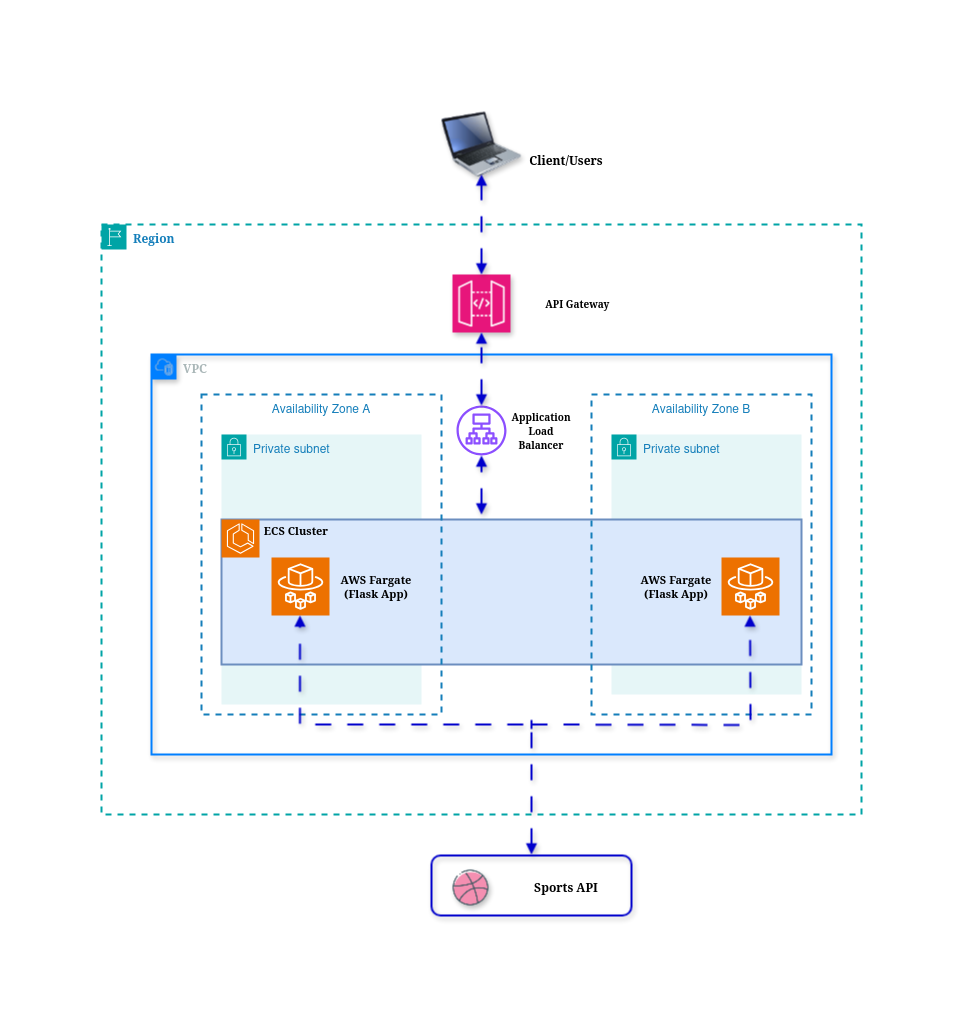

The diagram above was exported from draw.io. Its source (the exported page's mxGraphModel, read from the mxfile embedded in the PNG):
<mxGraphModel dx="1124" dy="518" grid="0" gridSize="10" guides="1" tooltips="1" connect="1" arrows="1" fold="1" page="1" pageScale="1" pageWidth="1100" pageHeight="850" math="0" shadow="0">
  <root>
    <mxCell id="0" />
    <mxCell id="1" parent="0" />
    <mxCell id="cbnswfYmDi7r6maEXULm-15" value="&lt;b&gt;&lt;font face=&quot;Comic Sans MS&quot;&gt;Region&lt;/font&gt;&lt;/b&gt;" style="points=[[0,0],[0.25,0],[0.5,0],[0.75,0],[1,0],[1,0.25],[1,0.5],[1,0.75],[1,1],[0.75,1],[0.5,1],[0.25,1],[0,1],[0,0.75],[0,0.5],[0,0.25]];outlineConnect=0;gradientColor=none;html=1;whiteSpace=wrap;fontSize=12;fontStyle=0;container=1;pointerEvents=0;collapsible=0;recursiveResize=0;shape=mxgraph.aws4.group;grIcon=mxgraph.aws4.group_region;strokeColor=#00A4A6;fillColor=none;verticalAlign=top;align=left;spacingLeft=30;fontColor=#147EBA;dashed=1;strokeWidth=2;" vertex="1" parent="1">
      <mxGeometry x="110" y="130" width="760" height="590" as="geometry" />
    </mxCell>
    <mxCell id="cbnswfYmDi7r6maEXULm-16" value="&lt;font face=&quot;Comic Sans MS&quot;&gt;&lt;b&gt;VPC&lt;/b&gt;&lt;/font&gt;" style="points=[[0,0],[0.25,0],[0.5,0],[0.75,0],[1,0],[1,0.25],[1,0.5],[1,0.75],[1,1],[0.75,1],[0.5,1],[0.25,1],[0,1],[0,0.75],[0,0.5],[0,0.25]];outlineConnect=0;gradientColor=none;html=1;whiteSpace=wrap;fontSize=12;fontStyle=0;container=1;pointerEvents=0;collapsible=0;recursiveResize=0;shape=mxgraph.aws4.group;grIcon=mxgraph.aws4.group_vpc2;strokeColor=#007FFF;fillColor=none;verticalAlign=top;align=left;spacingLeft=30;fontColor=#AAB7B8;strokeWidth=2;shadow=1;" vertex="1" parent="cbnswfYmDi7r6maEXULm-15">
      <mxGeometry x="50" y="130" width="680" height="400" as="geometry" />
    </mxCell>
    <mxCell id="cbnswfYmDi7r6maEXULm-46" value="Private subnet" style="points=[[0,0],[0.25,0],[0.5,0],[0.75,0],[1,0],[1,0.25],[1,0.5],[1,0.75],[1,1],[0.75,1],[0.5,1],[0.25,1],[0,1],[0,0.75],[0,0.5],[0,0.25]];outlineConnect=0;gradientColor=none;html=1;whiteSpace=wrap;fontSize=12;fontStyle=0;container=1;pointerEvents=0;collapsible=0;recursiveResize=0;shape=mxgraph.aws4.group;grIcon=mxgraph.aws4.group_security_group;grStroke=0;strokeColor=#00A4A6;fillColor=#E6F6F7;verticalAlign=top;align=left;spacingLeft=30;fontColor=#147EBA;dashed=0;" vertex="1" parent="cbnswfYmDi7r6maEXULm-16">
      <mxGeometry x="460" y="80" width="190" height="260" as="geometry" />
    </mxCell>
    <mxCell id="cbnswfYmDi7r6maEXULm-20" value="Private subnet" style="points=[[0,0],[0.25,0],[0.5,0],[0.75,0],[1,0],[1,0.25],[1,0.5],[1,0.75],[1,1],[0.75,1],[0.5,1],[0.25,1],[0,1],[0,0.75],[0,0.5],[0,0.25]];outlineConnect=0;gradientColor=none;html=1;whiteSpace=wrap;fontSize=12;fontStyle=0;container=1;pointerEvents=0;collapsible=0;recursiveResize=0;shape=mxgraph.aws4.group;grIcon=mxgraph.aws4.group_security_group;grStroke=0;strokeColor=#00A4A6;fillColor=#E6F6F7;verticalAlign=top;align=left;spacingLeft=30;fontColor=#147EBA;dashed=0;" vertex="1" parent="cbnswfYmDi7r6maEXULm-16">
      <mxGeometry x="70" y="80" width="200" height="270" as="geometry" />
    </mxCell>
    <mxCell id="cbnswfYmDi7r6maEXULm-27" value="" style="rounded=0;whiteSpace=wrap;html=1;fillColor=#dae8fc;strokeWidth=2;strokeColor=#6c8ebf;" vertex="1" parent="cbnswfYmDi7r6maEXULm-16">
      <mxGeometry x="70" y="165" width="580" height="145" as="geometry" />
    </mxCell>
    <mxCell id="cbnswfYmDi7r6maEXULm-17" value="Availability Zone A" style="fillColor=none;strokeColor=#147EBA;verticalAlign=top;fontStyle=0;fontColor=#147EBA;whiteSpace=wrap;html=1;strokeWidth=2;dashed=1;" vertex="1" parent="cbnswfYmDi7r6maEXULm-16">
      <mxGeometry x="50" y="40" width="240" height="320" as="geometry" />
    </mxCell>
    <mxCell id="cbnswfYmDi7r6maEXULm-29" value="" style="sketch=0;points=[[0,0,0],[0.25,0,0],[0.5,0,0],[0.75,0,0],[1,0,0],[0,1,0],[0.25,1,0],[0.5,1,0],[0.75,1,0],[1,1,0],[0,0.25,0],[0,0.5,0],[0,0.75,0],[1,0.25,0],[1,0.5,0],[1,0.75,0]];outlineConnect=0;fontColor=#232F3E;fillColor=#ED7100;strokeColor=#ffffff;dashed=0;verticalLabelPosition=bottom;verticalAlign=top;align=center;html=1;fontSize=12;fontStyle=0;aspect=fixed;shape=mxgraph.aws4.resourceIcon;resIcon=mxgraph.aws4.fargate;" vertex="1" parent="cbnswfYmDi7r6maEXULm-16">
      <mxGeometry x="120" y="203" width="58" height="58" as="geometry" />
    </mxCell>
    <mxCell id="cbnswfYmDi7r6maEXULm-53" value="&lt;br&gt;&lt;div&gt;&lt;font style=&quot;font-size: 10px;&quot;&gt;&lt;b&gt;&lt;font face=&quot;Comic Sans MS&quot;&gt;Application Load Balancer&lt;/font&gt;&lt;/b&gt;&lt;/font&gt;&lt;/div&gt;&lt;div&gt;&lt;font style=&quot;font-size: 10px;&quot;&gt;&lt;b&gt;&lt;font face=&quot;Comic Sans MS&quot;&gt;&lt;br&gt;&lt;/font&gt;&lt;/b&gt;&lt;/font&gt;&lt;/div&gt;" style="text;html=1;align=center;verticalAlign=middle;whiteSpace=wrap;rounded=0;" vertex="1" parent="cbnswfYmDi7r6maEXULm-16">
      <mxGeometry x="380" y="30" width="20" height="92" as="geometry" />
    </mxCell>
    <mxCell id="cbnswfYmDi7r6maEXULm-44" value="" style="sketch=0;outlineConnect=0;fontColor=#232F3E;gradientColor=none;fillColor=#8C4FFF;strokeColor=none;dashed=0;verticalLabelPosition=bottom;verticalAlign=top;align=center;html=1;fontSize=12;fontStyle=0;aspect=fixed;pointerEvents=1;shape=mxgraph.aws4.application_load_balancer;" vertex="1" parent="cbnswfYmDi7r6maEXULm-16">
      <mxGeometry x="305" y="51" width="50" height="50" as="geometry" />
    </mxCell>
    <mxCell id="cbnswfYmDi7r6maEXULm-28" value="" style="sketch=0;points=[[0,0,0],[0.25,0,0],[0.5,0,0],[0.75,0,0],[1,0,0],[0,1,0],[0.25,1,0],[0.5,1,0],[0.75,1,0],[1,1,0],[0,0.25,0],[0,0.5,0],[0,0.75,0],[1,0.25,0],[1,0.5,0],[1,0.75,0]];outlineConnect=0;fontColor=#232F3E;fillColor=#ED7100;strokeColor=#ffffff;dashed=0;verticalLabelPosition=bottom;verticalAlign=top;align=center;html=1;fontSize=12;fontStyle=0;aspect=fixed;shape=mxgraph.aws4.resourceIcon;resIcon=mxgraph.aws4.ecs;" vertex="1" parent="cbnswfYmDi7r6maEXULm-16">
      <mxGeometry x="70" y="165" width="38" height="38" as="geometry" />
    </mxCell>
    <mxCell id="cbnswfYmDi7r6maEXULm-38" value="&lt;font style=&quot;font-size: 11px;&quot;&gt;&lt;b&gt;&lt;font face=&quot;Comic Sans MS&quot;&gt;ECS Cluster&lt;br&gt;&lt;/font&gt;&lt;/b&gt;&lt;/font&gt;" style="text;html=1;align=center;verticalAlign=middle;whiteSpace=wrap;rounded=0;" vertex="1" parent="cbnswfYmDi7r6maEXULm-16">
      <mxGeometry x="100" y="170" width="90" height="12" as="geometry" />
    </mxCell>
    <mxCell id="cbnswfYmDi7r6maEXULm-39" value="&lt;font style=&quot;font-size: 11px;&quot;&gt;&lt;b&gt;&lt;font face=&quot;Comic Sans MS&quot;&gt;AWS Fargate (Flask App)&lt;br&gt;&lt;/font&gt;&lt;/b&gt;&lt;/font&gt;" style="text;html=1;align=center;verticalAlign=middle;whiteSpace=wrap;rounded=0;" vertex="1" parent="cbnswfYmDi7r6maEXULm-16">
      <mxGeometry x="180" y="217" width="90" height="30" as="geometry" />
    </mxCell>
    <mxCell id="cbnswfYmDi7r6maEXULm-111" value="" style="sketch=0;points=[[0,0,0],[0.25,0,0],[0.5,0,0],[0.75,0,0],[1,0,0],[0,1,0],[0.25,1,0],[0.5,1,0],[0.75,1,0],[1,1,0],[0,0.25,0],[0,0.5,0],[0,0.75,0],[1,0.25,0],[1,0.5,0],[1,0.75,0]];outlineConnect=0;fontColor=#232F3E;fillColor=#ED7100;strokeColor=#ffffff;dashed=0;verticalLabelPosition=bottom;verticalAlign=top;align=center;html=1;fontSize=12;fontStyle=0;aspect=fixed;shape=mxgraph.aws4.resourceIcon;resIcon=mxgraph.aws4.fargate;" vertex="1" parent="cbnswfYmDi7r6maEXULm-16">
      <mxGeometry x="570" y="203" width="58" height="58" as="geometry" />
    </mxCell>
    <mxCell id="cbnswfYmDi7r6maEXULm-112" value="&lt;font style=&quot;font-size: 11px;&quot;&gt;&lt;b&gt;&lt;font face=&quot;Comic Sans MS&quot;&gt;AWS Fargate (Flask App)&lt;br&gt;&lt;/font&gt;&lt;/b&gt;&lt;/font&gt;" style="text;html=1;align=center;verticalAlign=middle;whiteSpace=wrap;rounded=0;" vertex="1" parent="cbnswfYmDi7r6maEXULm-16">
      <mxGeometry x="480" y="217" width="90" height="30" as="geometry" />
    </mxCell>
    <mxCell id="cbnswfYmDi7r6maEXULm-113" value="" style="endArrow=block;startArrow=block;html=1;rounded=0;fontFamily=Helvetica;fontSize=12;fontColor=#AAB7B8;fontStyle=0;flowAnimation=1;startFill=1;dashed=1;dashPattern=8 8;strokeColor=#0000CC;shadow=1;strokeWidth=2;endFill=1;" edge="1" parent="cbnswfYmDi7r6maEXULm-16" target="cbnswfYmDi7r6maEXULm-44">
      <mxGeometry width="50" height="50" relative="1" as="geometry">
        <mxPoint x="330" y="160" as="sourcePoint" />
        <mxPoint x="330" y="120" as="targetPoint" />
      </mxGeometry>
    </mxCell>
    <mxCell id="cbnswfYmDi7r6maEXULm-45" value="Availability Zone B" style="fillColor=none;strokeColor=#147EBA;verticalAlign=top;fontStyle=0;fontColor=#147EBA;whiteSpace=wrap;html=1;strokeWidth=2;dashed=1;" vertex="1" parent="cbnswfYmDi7r6maEXULm-16">
      <mxGeometry x="440" y="40" width="220" height="320" as="geometry" />
    </mxCell>
    <mxCell id="cbnswfYmDi7r6maEXULm-115" value="" style="endArrow=block;startArrow=block;html=1;rounded=0;fontFamily=Helvetica;fontSize=12;fontColor=#AAB7B8;fontStyle=0;flowAnimation=1;startFill=1;dashed=1;dashPattern=8 8;strokeColor=#0000CC;shadow=1;strokeWidth=2;endFill=1;edgeStyle=orthogonalEdgeStyle;" edge="1" parent="cbnswfYmDi7r6maEXULm-16">
      <mxGeometry width="50" height="50" relative="1" as="geometry">
        <mxPoint x="380" y="500" as="sourcePoint" />
        <mxPoint x="148.5" y="261" as="targetPoint" />
        <Array as="points">
          <mxPoint x="380" y="370" />
          <mxPoint x="149" y="370" />
        </Array>
      </mxGeometry>
    </mxCell>
    <mxCell id="cbnswfYmDi7r6maEXULm-116" value="" style="endArrow=block;startArrow=baseDash;html=1;rounded=0;fontFamily=Helvetica;fontSize=12;fontColor=#AAB7B8;fontStyle=0;flowAnimation=1;startFill=0;dashed=1;dashPattern=8 8;strokeColor=#0000CC;shadow=1;strokeWidth=2;endFill=1;edgeStyle=orthogonalEdgeStyle;" edge="1" parent="cbnswfYmDi7r6maEXULm-16">
      <mxGeometry width="50" height="50" relative="1" as="geometry">
        <mxPoint x="380" y="370" as="sourcePoint" />
        <mxPoint x="598.5" y="261" as="targetPoint" />
      </mxGeometry>
    </mxCell>
    <mxCell id="cbnswfYmDi7r6maEXULm-49" value="" style="sketch=0;points=[[0,0,0],[0.25,0,0],[0.5,0,0],[0.75,0,0],[1,0,0],[0,1,0],[0.25,1,0],[0.5,1,0],[0.75,1,0],[1,1,0],[0,0.25,0],[0,0.5,0],[0,0.75,0],[1,0.25,0],[1,0.5,0],[1,0.75,0]];outlineConnect=0;fontColor=#232F3E;fillColor=#E7157B;strokeColor=#ffffff;dashed=0;verticalLabelPosition=bottom;verticalAlign=top;align=center;html=1;fontSize=12;fontStyle=0;aspect=fixed;shape=mxgraph.aws4.resourceIcon;resIcon=mxgraph.aws4.api_gateway;shadow=1;pointerEvents=0;strokeWidth=2;spacingLeft=30;fontFamily=Helvetica;" vertex="1" parent="cbnswfYmDi7r6maEXULm-15">
      <mxGeometry x="351" y="50" width="58" height="58" as="geometry" />
    </mxCell>
    <mxCell id="cbnswfYmDi7r6maEXULm-52" value="&lt;font style=&quot;font-size: 10px;&quot;&gt;&lt;b&gt;&lt;font face=&quot;Comic Sans MS&quot;&gt;&amp;nbsp;API Gateway&lt;br&gt;&lt;/font&gt;&lt;/b&gt;&lt;/font&gt;" style="text;html=1;align=center;verticalAlign=middle;whiteSpace=wrap;rounded=0;" vertex="1" parent="cbnswfYmDi7r6maEXULm-15">
      <mxGeometry x="430" y="73" width="90" height="12" as="geometry" />
    </mxCell>
    <mxCell id="cbnswfYmDi7r6maEXULm-59" value="" style="endArrow=block;startArrow=block;html=1;rounded=0;fontFamily=Helvetica;fontSize=12;fontColor=#AAB7B8;fontStyle=0;flowAnimation=1;startFill=1;dashed=1;dashPattern=8 8;strokeColor=#0000CC;shadow=1;strokeWidth=2;endFill=1;entryX=0.5;entryY=1;entryDx=0;entryDy=0;entryPerimeter=0;" edge="1" parent="cbnswfYmDi7r6maEXULm-15" source="cbnswfYmDi7r6maEXULm-44" target="cbnswfYmDi7r6maEXULm-49">
      <mxGeometry width="50" height="50" relative="1" as="geometry">
        <mxPoint x="390" y="290" as="sourcePoint" />
        <mxPoint x="389.5" y="218" as="targetPoint" />
      </mxGeometry>
    </mxCell>
    <mxCell id="cbnswfYmDi7r6maEXULm-51" value="" style="image;html=1;image=img/lib/clip_art/computers/Laptop_128x128.png;shadow=1;pointerEvents=0;strokeColor=#CCFFFF;strokeWidth=2;align=left;verticalAlign=top;spacingLeft=30;fontFamily=Helvetica;fontSize=12;fontColor=#AAB7B8;fontStyle=0;fillColor=none;gradientColor=none;" vertex="1" parent="1">
      <mxGeometry x="450" y="10" width="80" height="80" as="geometry" />
    </mxCell>
    <mxCell id="cbnswfYmDi7r6maEXULm-55" value="&lt;font face=&quot;Comic Sans MS&quot;&gt;&lt;b&gt;Client/Users&lt;/b&gt;&lt;/font&gt;" style="text;html=1;align=center;verticalAlign=middle;whiteSpace=wrap;rounded=0;" vertex="1" parent="1">
      <mxGeometry x="530" y="60" width="90" height="12" as="geometry" />
    </mxCell>
    <mxCell id="cbnswfYmDi7r6maEXULm-56" value="" style="endArrow=block;startArrow=block;html=1;rounded=0;fontFamily=Helvetica;fontSize=12;fontColor=#AAB7B8;fontStyle=0;exitX=0.5;exitY=0;exitDx=0;exitDy=0;exitPerimeter=0;flowAnimation=1;startFill=1;dashed=1;dashPattern=8 8;strokeColor=#0000CC;shadow=1;strokeWidth=2;endFill=1;" edge="1" parent="1" source="cbnswfYmDi7r6maEXULm-49">
      <mxGeometry width="50" height="50" relative="1" as="geometry">
        <mxPoint x="440" y="130" as="sourcePoint" />
        <mxPoint x="490" y="80" as="targetPoint" />
      </mxGeometry>
    </mxCell>
    <mxCell id="cbnswfYmDi7r6maEXULm-62" value="" style="rounded=1;whiteSpace=wrap;html=1;shadow=1;pointerEvents=0;strokeColor=#0000CC;strokeWidth=2;align=left;verticalAlign=top;spacingLeft=30;fontFamily=Helvetica;fontSize=12;fontColor=#AAB7B8;fontStyle=0;fillColor=none;gradientColor=none;" vertex="1" parent="1">
      <mxGeometry x="440" y="761" width="200" height="60" as="geometry" />
    </mxCell>
    <mxCell id="cbnswfYmDi7r6maEXULm-63" value="" style="shape=image;html=1;verticalAlign=top;verticalLabelPosition=bottom;labelBackgroundColor=#ffffff;imageAspect=0;aspect=fixed;image=https://cdn4.iconfinder.com/data/icons/social-media-and-logos-11/32/Logo_dribbble_basketball_ball-128.png;shadow=1;pointerEvents=0;strokeColor=#CCFFFF;strokeWidth=2;align=left;spacingLeft=30;fontFamily=Helvetica;fontSize=12;fontColor=#AAB7B8;fontStyle=0;fillColor=none;gradientColor=none;" vertex="1" parent="1">
      <mxGeometry x="460" y="774" width="38" height="38" as="geometry" />
    </mxCell>
    <mxCell id="cbnswfYmDi7r6maEXULm-103" value="&lt;font face=&quot;Comic Sans MS&quot;&gt;&lt;b&gt;Sports API&lt;br&gt;&lt;/b&gt;&lt;/font&gt;" style="text;html=1;align=center;verticalAlign=middle;whiteSpace=wrap;rounded=0;" vertex="1" parent="1">
      <mxGeometry x="530" y="787" width="90" height="12" as="geometry" />
    </mxCell>
  </root>
</mxGraphModel>